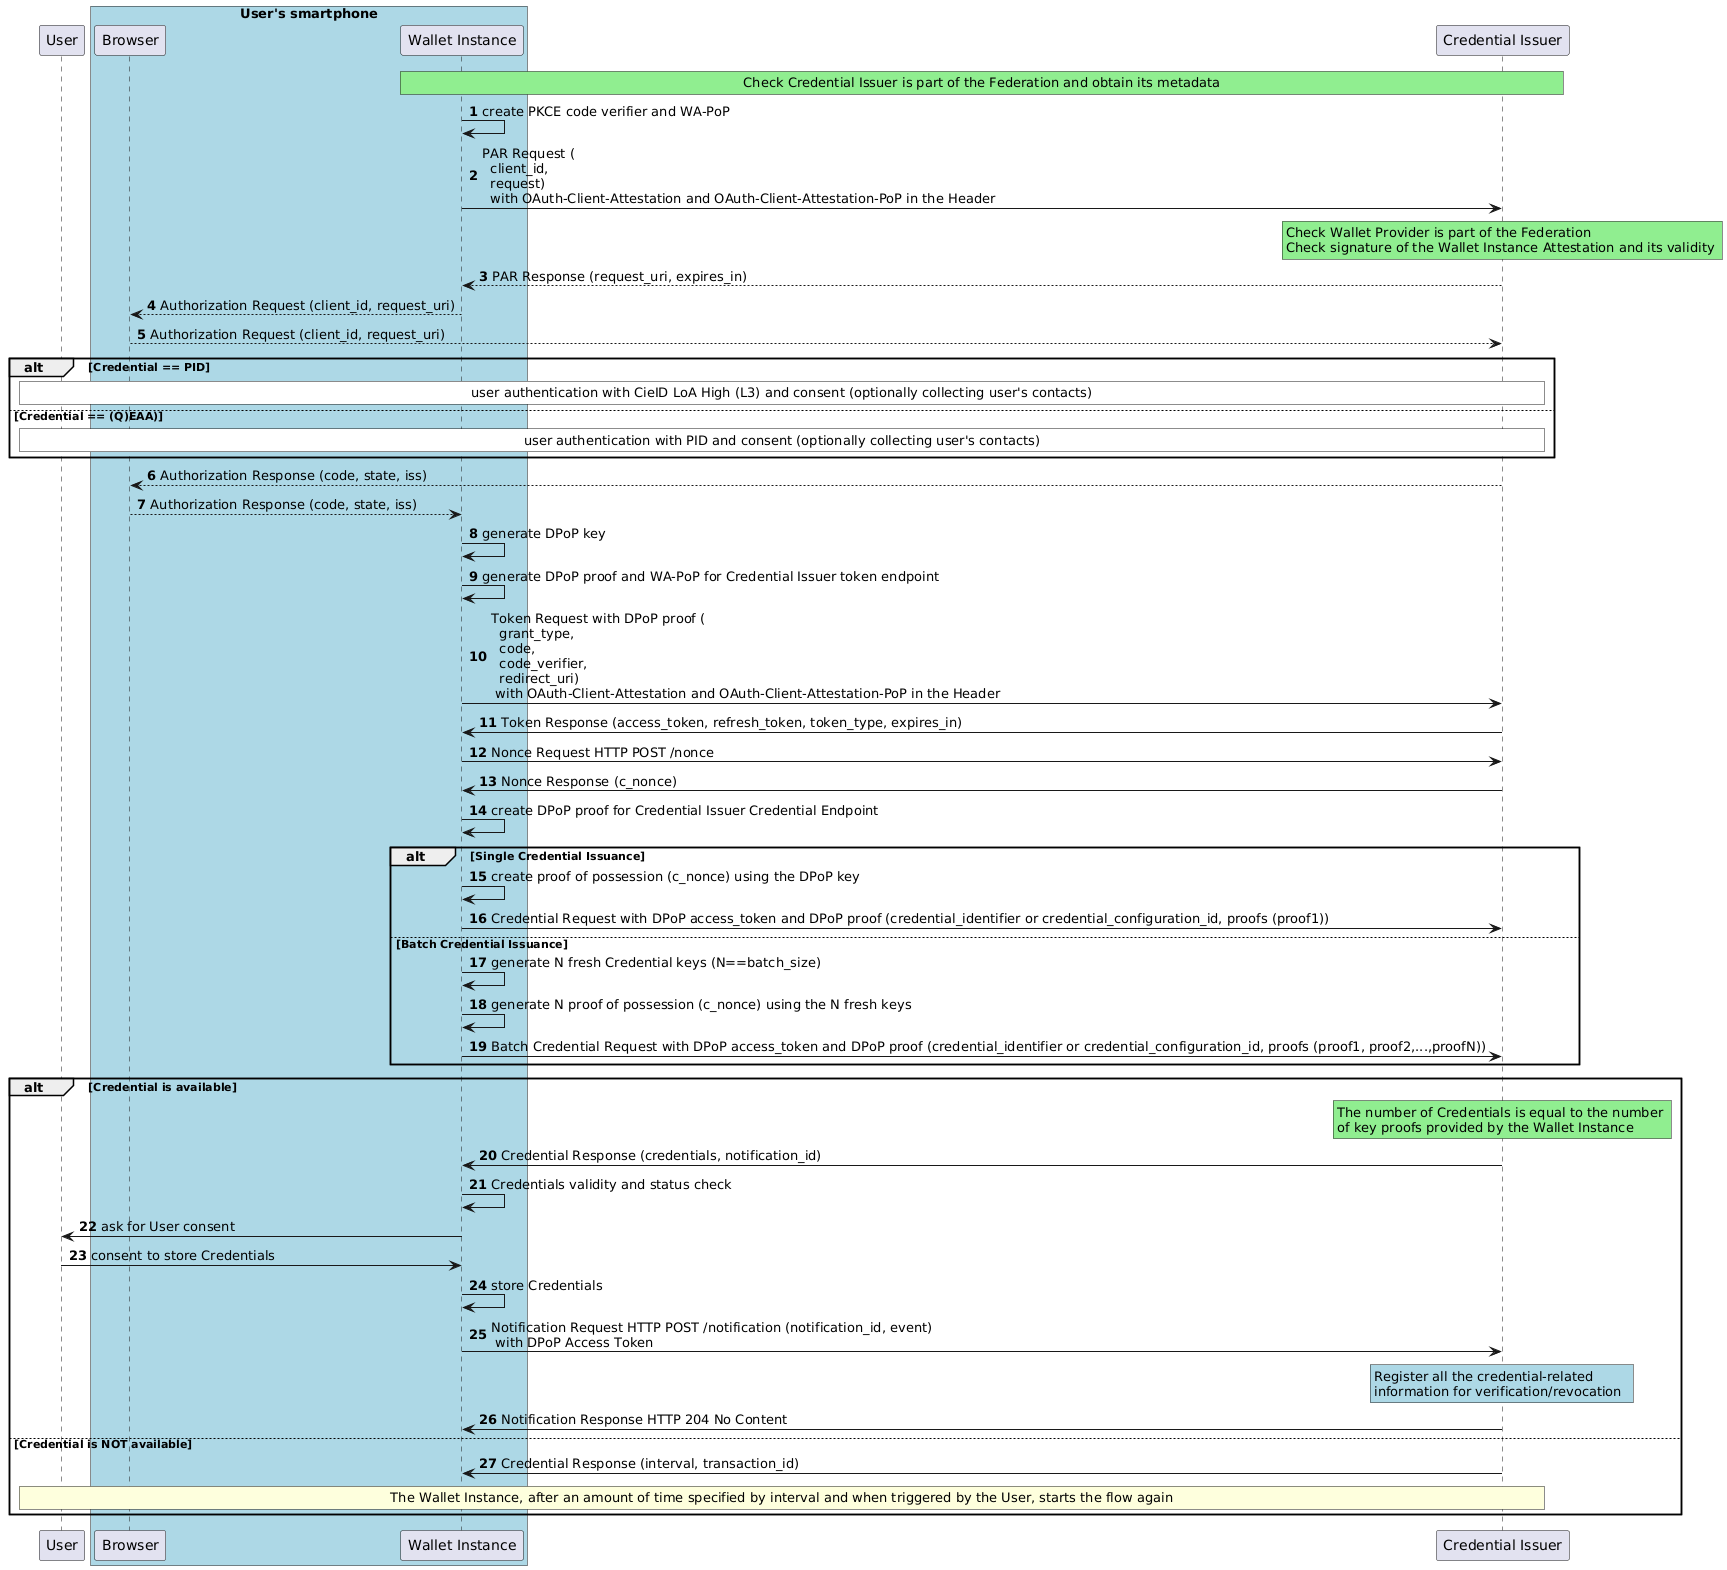

The diagram above was rendered by PlantUML. Its source (embedded in the PNG):
@startuml
autonumber

participant "User" as u

box "User's smartphone" #LightBlue
participant "Browser" as ua
participant "Wallet Instance" as w
end box

participant "Credential Issuer" as i



rnote over w,i #LIGHTGREEN
Check Credential Issuer is part of the Federation and obtain its metadata
endrnote


w -> w : create PKCE code verifier and WA-PoP

w -> i : PAR Request (\n  client_id,\n  request) \n  with OAuth-Client-Attestation and OAuth-Client-Attestation-PoP in the Header
rnote over i #LIGHTGREEN
Check Wallet Provider is part of the Federation 
Check signature of the Wallet Instance Attestation and its validity 
endrnote


i --> w : PAR Response (request_uri, expires_in)


w --> ua: Authorization Request (client_id, request_uri)
ua --> i: Authorization Request (client_id, request_uri)

alt Credential == PID
rnote over i,u #WHITE
user authentication with CieID LoA High (L3) and consent (optionally collecting user's contacts)
endrnote
else Credential == (Q)EAA)
rnote over i,u #WHITE
user authentication with PID and consent (optionally collecting user's contacts)
endrnote
end

i --> ua : Authorization Response (code, state, iss)
ua --> w : Authorization Response (code, state, iss)

w -> w : generate DPoP key

w -> w : generate DPoP proof and WA-PoP for Credential Issuer token endpoint


w -> i : Token Request with DPoP proof (\n  grant_type,\n  code,\n  code_verifier,\n  redirect_uri) \n with OAuth-Client-Attestation and OAuth-Client-Attestation-PoP in the Header

i -> w : Token Response (access_token, refresh_token, token_type, expires_in)

w -> i : Nonce Request HTTP POST /nonce

i -> w : Nonce Response (c_nonce)


w  -> w : create DPoP proof for Credential Issuer Credential Endpoint

alt Single Credential Issuance

  w -> w : create proof of possession (c_nonce) using the DPoP key
  w -> i : Credential Request with DPoP access_token and DPoP proof (credential_identifier or credential_configuration_id, proofs (proof1))

else Batch Credential Issuance

  w -> w : generate N fresh Credential keys (N==batch_size)
  w -> w : generate N proof of possession (c_nonce) using the N fresh keys 
  w -> i : Batch Credential Request with DPoP access_token and DPoP proof (credential_identifier or credential_configuration_id, proofs (proof1, proof2,...,proofN)) 

end

alt Credential is available 

rnote over i #LIGHTGREEN
The number of Credentials is equal to the number 
of key proofs provided by the Wallet Instance
endrnote

i -> w : Credential Response (credentials, notification_id)

w -> w : Credentials validity and status check

w -> u : ask for User consent
u -> w : consent to store Credentials

w -> w : store Credentials

w -> i : Notification Request HTTP POST /notification (notification_id, event) \n with DPoP Access Token

rnote over i #LIGHTBLUE
Register all the credential-related 
information for verification/revocation  
endrnote

i -> w : Notification Response HTTP 204 No Content

else Credential is NOT available
i -> w : Credential Response (interval, transaction_id)
rnote over u,i
The Wallet Instance, after an amount of time specified by interval and when triggered by the User, starts the flow again
endrnote
end
@enduml